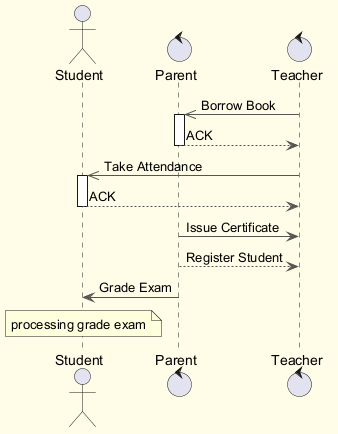

The diagram above was rendered by PlantUML. Its source (embedded in the PNG):
@startuml
skinparam backgroundColor #FFFDE7
skinparam classBackgroundColor #FFF9C4
skinparam classBorderColor #F57F17
skinparam ArrowColor #555555
actor "Student" as S
control "Parent" as P
control "Teacher" as T
T ->> P : Borrow Book
activate P
P --> T : ACK
deactivate P
T ->> S : Take Attendance
activate S
S --> T : ACK
deactivate S
P -> T : Issue Certificate
P --> T : Register Student
P -> S : Grade Exam
note over S : processing grade exam
@enduml